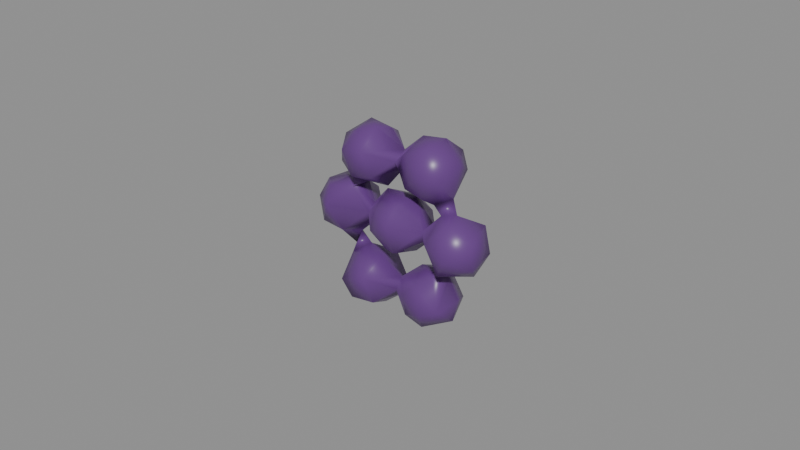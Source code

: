 # Source: grapes.blend  (saved by Blender 4.0.36; exported with 4.5.12 LTS)
import bpy
from mathutils import Matrix  # noqa: F401  (used for matrix-valued properties, if any)

bpy.ops.wm.read_factory_settings(use_empty=True)
scene = bpy.context.scene
scene.name = 'Scene'

# ---- materials (node trees are filled in below, after node groups)
mat_prop_grapes_skin = bpy.data.materials.new('Prop_grapes_skin')
mat_prop_grapes_skin.use_transparent_shadow = False
mat_prop_grapes_skin.diffuse_color = (0.13, 0.045, 0.22, 1.0)

# ---- material node trees
mat_prop_grapes_skin.use_nodes = True; mat_prop_grapes_skin.node_tree.nodes.clear()
_N = mat_prop_grapes_skin.node_tree.nodes; _L = mat_prop_grapes_skin.node_tree.links
n0 = _N.new('ShaderNodeBsdfPrincipled'); n0.name = 'Principled BSDF'; n0.location = (10, 300)
n0.inputs[0].default_value = (0.13, 0.045, 0.22, 1.0)
n0.inputs[2].default_value = 0.35
n0.inputs[3].default_value = 1.45
n1 = _N.new('ShaderNodeOutputMaterial'); n1.name = 'Material Output'; n1.location = (300, 300)
_L.new(n0.outputs[0], n1.inputs[0])
n1.is_active_output = True

# ---- meshes
me_grapes_mesh = bpy.data.meshes.new('grapes_Mesh')
me_grapes_mesh.from_pydata([(0.02177, -0.001506, 0.01063), (0.01771, 0.006433, 0.005432), (0.01715, 0.006269, -0.003268), (0.02722, -0.0001731, -0.0074), (0.02015, -0.008017, -0.006421), (0.02399, -0.01099, 7.134e-05), (0.02128, -0.007606, 0.008258), (0.0243, 0.008044, 0.001595), (0.02433, 0.005465, -0.005449), (0.02948, 0.004055, -0.0009928), (0.02972, -0.00509, 0.005527), (0.03, -0.004871, -0.002591), (0.02731, 0.004436, 0.007115), (0.01748, -0.003041, 0.009592), (0.01527, -0.0007114, -0.005925), (0.011, -0.003088, -0.0005908), (0.01667, -0.009485, 0.003369), (0.01108, 0.002344, 0.002442), (0.01048, 0.0009498, -0.002123), (0.01106, -0.003199, 0.002939), (0.0063, 0.00141, 0.01111), (0.005386, 0.008796, 0.01769), (0.006832, 0.007988, 0.02622), (0.006694, 0.002089, 0.02939), (0.005639, -0.005601, 0.02566), (0.01256, -0.00564, 0.01407), (0.01519, 0.00365, 0.01199), (0.01203, 0.0102, 0.017), (0.01533, 0.009256, 0.0251), (0.01366, 0.003645, 0.02987), (0.01359, -0.003556, 0.02889), (0.01362, -0.008295, 0.02229), (0.006591, -0.005903, 0.01575), (0.01431, -0.002406, 0.01187), (0.01538, 0.001602, 0.008457), (0.01856, -0.005578, 0.02051), (0.02025, 0.001369, 0.02416), (0.01801, 0.007988, 0.02022), (0.01881, 0.0007002, 0.014), (0.0005144, 0.001144, 0.01789), (0.00188, -0.002711, 0.01876), (0.0004558, -0.002874, 0.02101), (0.0007217, 0.00125, 0.02385), (-0.004777, 0.00221, 0.02868), (-0.006633, -0.002304, 0.02983), (-0.006557, 0.009242, 0.02039), (-0.01068, 0.008418, 0.01544), (-0.01131, -0.008009, 0.01513), (-0.00695, -0.009003, 0.02394), (-0.01123, -0.005619, 0.02864), (-0.01367, 0.00355, 0.02916), (-0.01445, 0.00766, -0.003152), (-0.01723, 0.002995, -0.008466), (-0.01697, -0.0002349, -0.01123), (-0.0162, -0.002683, -0.01304), (-0.01674, -0.007578, -0.02083), (-0.0106, -0.006027, -0.01255), (-0.01162, 0.0008905, -0.01043), (-0.01445, -0.0004921, -0.006396), (-0.01398, 0.003261, -0.01184), (-0.01058, -0.0004702, -0.02987), (-0.005383, -0.001743, -0.0115), (-0.006925, 0.006883, -0.01358), (-0.008348, 0.009628, -0.02271), (-0.007508, 0.002348, -0.02985), (-0.004973, -0.006803, -0.0252), (-0.00695, -0.009003, -0.01692), (0.0005977, 0.001329, -0.02323), (0.000717, -0.002598, -0.0204), (0.0006315, -0.0001617, -0.017), (0.006451, 0.0074, -0.01411), (0.005141, 0.008482, -0.02222), (0.006262, 0.003242, -0.02835), (0.01146, 0.001947, -0.02978), (0.01345, 0.007921, -0.02705), (0.01075, 0.01099, -0.01972), (0.01376, 0.007259, -0.01304), (0.007332, 0.001427, -0.0111), (0.01065, -0.006532, -0.01366), (0.01399, -0.002618, -0.01157), (0.007154, -0.006297, -0.02485), (0.01175, -0.004203, -0.02833), (0.01402, -0.007852, -0.02214), (0.0135, 0.001623, -0.01057), (0.01694, 0.009206, -0.02193), (0.01957, 0.0006614, -0.02547), (0.01859, -0.00556, -0.02043), (0.01742, 0.001664, -0.01206), (0.01844, -0.002803, -0.008239), (0.0192, 0.002247, -0.007788), (0.02056, 0.001742, -0.01841), (0.006823, -0.007069, -0.0179), (0.0004615, 0.003387, -0.01917), (-0.01286, -0.007436, -0.02579), (-0.01939, 0.002789, -0.02072), (-0.01763, 0.005677, -0.01696), (-0.01675, 0.002502, -0.02711), (-0.01472, 0.003452, 0.008875), (-0.01002, 0.0003474, 0.004498), (-0.009713, 0.003809, 0.001313), (-0.009751, -0.0009721, -0.001886), (-0.004331, -0.0002727, 0.01077), (-0.007399, 0.008098, 0.02535), (0.0004704, 0.003499, 0.02059), (-0.004786, 0.000389, 0.01111), (-0.004929, -0.006966, 0.01603), (0.0003141, 0.007906, 0.007261), (-0.005143, 0.006408, 0.005559), (0.003429, -0.007214, -0.005313), (0.002785, -0.009468, 0.003688), (-0.004096, -0.006715, 0.006211), (0.003013, -0.005734, 0.008755), (0.005739, 0.0005996, 0.01072), (-0.002339, 0.008958, -0.001192), (0.005496, 0.0009628, -0.006956), (0.004966, 0.006654, -0.004349), (0.006116, 0.007587, 0.003934), (-0.004517, -0.00815, -0.0001446), (-0.002941, -0.003094, -0.007588), (-0.003073, 0.004573, -0.006702), (-0.01127, 0.0005856, 0.01085), (-0.01584, -0.002768, 0.008695), (-0.0156, -0.002403, 0.01303), (-0.01683, 0.002149, 0.01359), (-0.01772, -0.005102, 0.01735), (-0.01508, -0.007886, 0.02251), (-0.01848, -0.002205, 0.02506), (-0.01881, 0.001532, 0.01074), (-0.02291, -0.004797, 0.007944), (-0.02124, -0.008591, 0.003078), (-0.01727, -0.006135, -0.004766), (-0.02435, 0.003143, -0.007992), (-0.01989, 0.0102, -0.002632), (-0.02447, 0.006211, 0.008584), (-0.02503, 0.009986, 7.313e-05), (-0.02582, -0.005065, -0.004723), (-0.02747, -0.0004114, 0.007455), (-0.03, 0.003847, -0.0002538), (-0.02905, -0.003261, 0.002098), (-0.01587, 0.008948, 0.004646), (-0.009881, -0.002633, 0.001821), (-0.01699, 0.00663, 0.02237)], [], [(38, 0, 34), (3, 88, 89), (6, 16, 5), (6, 5, 10), (10, 0, 6), (9, 11, 3), (7, 9, 8), (4, 11, 5), (3, 11, 4), (38, 13, 0), (13, 16, 6), (5, 16, 4), (15, 19, 108), (27, 21, 28), (29, 22, 23), (31, 24, 32), (26, 34, 33), (36, 29, 30), (28, 29, 36), (26, 37, 38), (36, 35, 38), (26, 27, 37), (36, 37, 28), (36, 30, 35), (135, 52, 130), (28, 37, 27), (30, 31, 35), (33, 35, 25), (29, 23, 30), (22, 28, 21), (39, 32, 40), (24, 41, 40), (103, 42, 22), (23, 22, 42), (103, 22, 21), (141, 46, 123), (123, 97, 127), (139, 51, 132), (56, 54, 55), (56, 57, 54), (63, 95, 62), (64, 60, 96), (62, 61, 92), (63, 92, 67), (69, 61, 66), (91, 69, 68), (75, 71, 70), (74, 73, 72), (76, 70, 77), (79, 77, 78), (78, 91, 82), (82, 91, 80), (83, 79, 14), (87, 76, 83), (85, 81, 73), (74, 84, 85), (90, 84, 87), (84, 90, 85), (90, 86, 85), (87, 86, 90), (84, 75, 76), (79, 78, 86), (81, 86, 82), (91, 78, 69), (91, 68, 80), (83, 77, 79), (83, 76, 77), (70, 76, 75), (84, 74, 75), (71, 72, 67), (74, 72, 71), (75, 74, 71), (92, 70, 71), (92, 69, 70), (68, 67, 80), (69, 66, 68), (65, 67, 68), (92, 61, 69), (67, 64, 63), (62, 92, 63), (96, 93, 55), (95, 63, 96), (54, 95, 94), (60, 93, 96), (62, 57, 61), (57, 58, 54), (139, 98, 99), (139, 99, 51), (101, 99, 98), (140, 110, 101), (42, 45, 102), (103, 104, 45), (104, 103, 39), (104, 105, 47), (101, 106, 107), (110, 111, 101), (106, 101, 112), (115, 18, 114), (115, 17, 18), (116, 106, 112), (115, 116, 17), (100, 118, 117), (100, 117, 140), (140, 117, 110), (109, 111, 110), (117, 109, 110), (118, 108, 117), (119, 100, 99), (98, 140, 101), (51, 99, 100), (121, 97, 120), (123, 122, 124), (141, 126, 50), (49, 126, 125), (47, 125, 124), (121, 122, 127), (127, 122, 123), (130, 129, 135), (132, 52, 131), (128, 138, 129), (138, 137, 135), (136, 137, 138), (137, 133, 134), (133, 139, 134), (132, 131, 134), (127, 128, 121), (127, 133, 136), (100, 130, 58), (55, 66, 56), (57, 59, 52), (51, 52, 132), (125, 48, 49), (47, 124, 122), (45, 141, 102), (42, 102, 43), (43, 44, 42), (42, 44, 48), (42, 48, 41), (105, 39, 41), (24, 23, 41), (39, 40, 41), (20, 32, 39), (25, 32, 20), (24, 40, 32), (27, 20, 21), (112, 111, 19), (112, 19, 17), (109, 19, 111), (19, 109, 108), (15, 108, 18), (89, 14, 2), (2, 14, 17), (19, 16, 13), (13, 33, 34), (1, 34, 12), (0, 12, 34), (3, 8, 9), (10, 5, 11), (106, 116, 113), (87, 88, 79), (14, 89, 83), (87, 79, 86), (45, 104, 46), (46, 120, 123), (123, 120, 97), (128, 136, 138), (53, 59, 95), (52, 53, 130), (1, 7, 2), (88, 3, 4), (0, 13, 6), (9, 10, 11), (9, 7, 12), (12, 7, 1), (10, 12, 0), (4, 16, 15), (34, 17, 19), (34, 1, 17), (27, 26, 20), (24, 31, 30), (38, 35, 33), (37, 36, 38), (31, 25, 35), (25, 31, 32), (24, 30, 23), (20, 33, 25), (23, 42, 41), (103, 21, 39), (46, 104, 120), (120, 104, 47), (52, 59, 53), (53, 95, 54), (59, 62, 95), (63, 64, 96), (56, 66, 61), (64, 67, 65), (68, 66, 65), (70, 69, 77), (72, 81, 80), (72, 73, 81), (85, 86, 81), (87, 89, 88), (76, 87, 84), (74, 85, 73), (88, 14, 79), (86, 78, 82), (67, 72, 80), (92, 71, 67), (78, 77, 69), (65, 66, 93), (65, 93, 60), (64, 65, 60), (96, 94, 95), (54, 94, 55), (55, 94, 96), (93, 66, 55), (62, 59, 57), (54, 58, 53), (58, 130, 53), (98, 139, 97), (45, 42, 103), (49, 48, 44), (41, 48, 105), (108, 109, 117), (111, 112, 101), (112, 17, 116), (114, 108, 118), (116, 115, 113), (107, 113, 99), (99, 113, 119), (113, 115, 119), (107, 106, 113), (100, 119, 118), (107, 99, 101), (51, 100, 52), (126, 123, 124), (126, 141, 123), (120, 122, 121), (135, 129, 138), (133, 137, 136), (131, 137, 134), (135, 137, 131), (133, 127, 97), (121, 98, 97), (140, 129, 130), (140, 121, 129), (128, 127, 136), (114, 119, 115), (100, 140, 130), (56, 61, 57), (126, 49, 50), (49, 44, 50), (47, 48, 125), (105, 48, 47), (122, 120, 47), (141, 45, 46), (50, 102, 141), (50, 43, 102), (104, 39, 105), (108, 114, 18), (18, 17, 14), (18, 14, 15), (16, 19, 15), (15, 14, 4), (4, 14, 88), (13, 34, 19), (13, 38, 33), (89, 8, 3), (8, 89, 2), (2, 7, 8), (26, 38, 34), (28, 22, 29), (20, 26, 33), (39, 21, 20), (9, 12, 10), (1, 2, 17), (89, 87, 83), (82, 80, 81), (44, 43, 50), (125, 126, 124), (100, 58, 52), (133, 97, 139), (134, 139, 132), (121, 128, 129), (58, 57, 52), (135, 131, 52), (121, 140, 98), (114, 118, 119)])
me_grapes_mesh.polygons.foreach_set('use_smooth', [True] * 288)
me_grapes_mesh.materials.append(mat_prop_grapes_skin)
me_grapes_mesh.update()

# ---- objects
ob_grapes = bpy.data.objects.new('grapes', me_grapes_mesh)

# ---- transforms, parenting, visibility, modifiers, constraints
ob_grapes.location = (0.0, 0.0, 0.0)

# ---- collection membership
scene.collection.objects.link(ob_grapes)

# ---- scene / render settings (as saved in the file)
scene.frame_start = 1; scene.frame_end = 250; scene.frame_set(1)
scene.render.engine = 'BLENDER_EEVEE_NEXT'
scene.cycles.sampling_pattern = 'TABULATED_SOBOL'
bpy.context.view_layer.update()

# ---- added for rendering (the .blend has no active camera and no usable light): camera, sun + grey world if the file has none
cam_auto = bpy.data.cameras.new('AutoCamera')
cam_auto.lens = 50.0
cam_auto.sensor_width = 36.0
cam_auto.clip_end = 1000.0
ob_auto_camera = bpy.data.objects.new('AutoCamera', cam_auto)
scene.collection.objects.link(ob_auto_camera)
ob_auto_camera.location = (0.185045, -0.222054, 0.148036)
ob_auto_camera.rotation_euler = (1.09748, -7.21219e-08, 0.694738)
scene.camera = ob_auto_camera
light_auto_sun = bpy.data.lights.new('AutoSun', 'SUN')
light_auto_sun.energy = 3.0
light_auto_sun.angle = 0.0523599
ob_auto_sun = bpy.data.objects.new('AutoSun', light_auto_sun)
scene.collection.objects.link(ob_auto_sun)
ob_auto_sun.rotation_euler = (0.872665, 0.174533, 0.523599)
if scene.world is None:
    world_auto = bpy.data.worlds.new('AutoWorld')
    world_auto.color = (0.3, 0.3, 0.3)
    scene.world = world_auto
bpy.context.view_layer.update()
